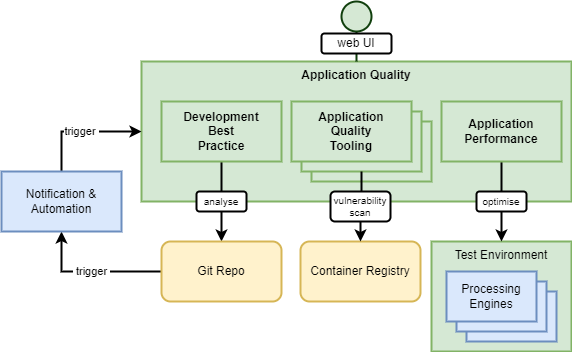

The diagram above was exported from draw.io. Its source (the exported page's mxGraphModel, read from the mxfile embedded in the PNG):
<mxGraphModel dx="1418" dy="828" grid="1" gridSize="10" guides="1" tooltips="1" connect="1" arrows="1" fold="1" page="1" pageScale="1" pageWidth="827" pageHeight="1169" math="0" shadow="0">
  <root>
    <mxCell id="0" />
    <mxCell id="1" parent="0" />
    <mxCell id="kV2U8KIbsN1h1BiWovtF-12" value="Test Environment" style="rounded=0;whiteSpace=wrap;html=1;strokeWidth=2;fillColor=#d5e8d4;strokeColor=#82b366;verticalAlign=top;" parent="1" vertex="1">
      <mxGeometry x="510" y="380" width="140" height="110" as="geometry" />
    </mxCell>
    <mxCell id="kV2U8KIbsN1h1BiWovtF-16" value="" style="rounded=0;whiteSpace=wrap;html=1;fontStyle=0;strokeWidth=2;fillColor=#dae8fc;strokeColor=#6c8ebf;" parent="1" vertex="1">
      <mxGeometry x="545" y="430" width="90" height="50" as="geometry" />
    </mxCell>
    <mxCell id="kV2U8KIbsN1h1BiWovtF-15" value="" style="rounded=0;whiteSpace=wrap;html=1;fontStyle=0;strokeWidth=2;fillColor=#dae8fc;strokeColor=#6c8ebf;" parent="1" vertex="1">
      <mxGeometry x="535" y="420" width="90" height="50" as="geometry" />
    </mxCell>
    <mxCell id="AiBu9eaKvJEOyktq6PiV-1" value="Application Quality" style="rounded=0;whiteSpace=wrap;html=1;verticalAlign=top;fontStyle=1;strokeWidth=2;fillColor=#d5e8d4;strokeColor=#82b366;" parent="1" vertex="1">
      <mxGeometry x="220" y="200" width="430" height="140" as="geometry" />
    </mxCell>
    <mxCell id="kV2U8KIbsN1h1BiWovtF-8" value="" style="edgeStyle=orthogonalEdgeStyle;rounded=0;orthogonalLoop=1;jettySize=auto;html=1;entryX=0.5;entryY=0;entryDx=0;entryDy=0;strokeWidth=2;fillColor=#d5e8d4;strokeColor=#000000;" parent="1" source="NU7vt0SPss8pq09c51v1-2" target="kV2U8KIbsN1h1BiWovtF-2" edge="1">
      <mxGeometry relative="1" as="geometry" />
    </mxCell>
    <mxCell id="NU7vt0SPss8pq09c51v1-2" value="Development&lt;br&gt;Best&lt;br&gt;Practice" style="rounded=0;whiteSpace=wrap;html=1;fontStyle=1;strokeWidth=2;fillColor=#d5e8d4;strokeColor=#82b366;" parent="1" vertex="1">
      <mxGeometry x="240" y="240" width="120" height="60" as="geometry" />
    </mxCell>
    <mxCell id="kV2U8KIbsN1h1BiWovtF-11" value="&amp;nbsp;trigger&amp;nbsp;" style="edgeStyle=orthogonalEdgeStyle;rounded=0;orthogonalLoop=1;jettySize=auto;html=1;entryX=0.5;entryY=1;entryDx=0;entryDy=0;strokeWidth=2;fillColor=#d5e8d4;strokeColor=#000000;" parent="1" source="kV2U8KIbsN1h1BiWovtF-2" target="kV2U8KIbsN1h1BiWovtF-4" edge="1">
      <mxGeometry relative="1" as="geometry" />
    </mxCell>
    <mxCell id="kV2U8KIbsN1h1BiWovtF-2" value="Git Repo" style="rounded=1;whiteSpace=wrap;html=1;strokeWidth=2;fillColor=#fff2cc;strokeColor=#d6b656;" parent="1" vertex="1">
      <mxGeometry x="240" y="380" width="120" height="60" as="geometry" />
    </mxCell>
    <mxCell id="kV2U8KIbsN1h1BiWovtF-10" value="trigger&amp;nbsp;" style="edgeStyle=orthogonalEdgeStyle;rounded=0;orthogonalLoop=1;jettySize=auto;html=1;exitX=0.5;exitY=0;exitDx=0;exitDy=0;strokeWidth=2;fillColor=#d5e8d4;strokeColor=#000000;" parent="1" source="kV2U8KIbsN1h1BiWovtF-4" target="AiBu9eaKvJEOyktq6PiV-1" edge="1">
      <mxGeometry relative="1" as="geometry" />
    </mxCell>
    <mxCell id="kV2U8KIbsN1h1BiWovtF-4" value="Notification &amp;amp; Automation" style="rounded=0;whiteSpace=wrap;html=1;strokeWidth=2;fillColor=#dae8fc;strokeColor=#6c8ebf;" parent="1" vertex="1">
      <mxGeometry x="80" y="310" width="120" height="60" as="geometry" />
    </mxCell>
    <mxCell id="kV2U8KIbsN1h1BiWovtF-13" value="" style="edgeStyle=orthogonalEdgeStyle;rounded=0;orthogonalLoop=1;jettySize=auto;html=1;entryX=0.5;entryY=0;entryDx=0;entryDy=0;strokeWidth=2;fillColor=#d5e8d4;strokeColor=#000000;" parent="1" source="kV2U8KIbsN1h1BiWovtF-6" target="kV2U8KIbsN1h1BiWovtF-12" edge="1">
      <mxGeometry relative="1" as="geometry" />
    </mxCell>
    <mxCell id="kV2U8KIbsN1h1BiWovtF-6" value="Application&lt;br&gt;Performance" style="rounded=0;whiteSpace=wrap;html=1;fontStyle=1;strokeWidth=2;fillColor=#d5e8d4;strokeColor=#82b366;" parent="1" vertex="1">
      <mxGeometry x="520" y="240" width="120" height="60" as="geometry" />
    </mxCell>
    <mxCell id="kV2U8KIbsN1h1BiWovtF-7" value="Container Registry" style="rounded=1;whiteSpace=wrap;html=1;strokeWidth=2;fillColor=#fff2cc;strokeColor=#d6b656;" parent="1" vertex="1">
      <mxGeometry x="379" y="380" width="120" height="60" as="geometry" />
    </mxCell>
    <mxCell id="kV2U8KIbsN1h1BiWovtF-14" value="Processing Engines" style="rounded=0;whiteSpace=wrap;html=1;fontStyle=0;strokeWidth=2;fillColor=#dae8fc;strokeColor=#6c8ebf;" parent="1" vertex="1">
      <mxGeometry x="525" y="410" width="90" height="50" as="geometry" />
    </mxCell>
    <mxCell id="VFxDjqlJDLlpojXz9HbF-1" style="edgeStyle=orthogonalEdgeStyle;rounded=0;orthogonalLoop=1;jettySize=auto;html=1;exitX=0.5;exitY=0;exitDx=0;exitDy=0;entryX=0.5;entryY=1;entryDx=0;entryDy=0;endArrow=none;endFill=0;strokeWidth=2;fillColor=#d5e8d4;strokeColor=#103F0D;" parent="1" target="VFxDjqlJDLlpojXz9HbF-2" edge="1">
      <mxGeometry relative="1" as="geometry">
        <mxPoint x="435" y="200" as="sourcePoint" />
      </mxGeometry>
    </mxCell>
    <mxCell id="VFxDjqlJDLlpojXz9HbF-2" value="" style="ellipse;whiteSpace=wrap;html=1;aspect=fixed;strokeWidth=2;fillColor=#d5e8d4;strokeColor=#103F0D;" parent="1" vertex="1">
      <mxGeometry x="420" y="140" width="30" height="30" as="geometry" />
    </mxCell>
    <mxCell id="VFxDjqlJDLlpojXz9HbF-3" value="web UI" style="rounded=1;whiteSpace=wrap;html=1;strokeWidth=2;" parent="1" vertex="1">
      <mxGeometry x="400" y="172" width="70" height="20" as="geometry" />
    </mxCell>
    <mxCell id="_YnfJ0i9laTaS1m4CUXs-2" value="" style="rounded=0;whiteSpace=wrap;html=1;fontStyle=1;strokeWidth=2;fillColor=#d5e8d4;strokeColor=#82b366;" parent="1" vertex="1">
      <mxGeometry x="390" y="260" width="120" height="60" as="geometry" />
    </mxCell>
    <mxCell id="_YnfJ0i9laTaS1m4CUXs-1" value="" style="rounded=0;whiteSpace=wrap;html=1;fontStyle=1;strokeWidth=2;fillColor=#d5e8d4;strokeColor=#82b366;" parent="1" vertex="1">
      <mxGeometry x="380" y="250" width="120" height="60" as="geometry" />
    </mxCell>
    <mxCell id="kV2U8KIbsN1h1BiWovtF-5" value="Application&lt;br&gt;Quality&lt;br&gt;Tooling" style="rounded=0;whiteSpace=wrap;html=1;fontStyle=1;strokeWidth=2;fillColor=#d5e8d4;strokeColor=#82b366;" parent="1" vertex="1">
      <mxGeometry x="370" y="240" width="120" height="60" as="geometry" />
    </mxCell>
    <mxCell id="kV2U8KIbsN1h1BiWovtF-9" value="" style="edgeStyle=orthogonalEdgeStyle;rounded=0;orthogonalLoop=1;jettySize=auto;html=1;exitX=0.5;exitY=1;exitDx=0;exitDy=0;strokeWidth=2;fillColor=#d5e8d4;strokeColor=#000000;" parent="1" source="_YnfJ0i9laTaS1m4CUXs-1" target="kV2U8KIbsN1h1BiWovtF-7" edge="1">
      <mxGeometry relative="1" as="geometry" />
    </mxCell>
    <mxCell id="_YnfJ0i9laTaS1m4CUXs-5" value="analyse" style="rounded=1;whiteSpace=wrap;html=1;strokeWidth=2;fontSize=10;" parent="1" vertex="1">
      <mxGeometry x="275" y="330" width="50" height="20" as="geometry" />
    </mxCell>
    <mxCell id="_YnfJ0i9laTaS1m4CUXs-6" value="vulnerability&lt;br&gt;scan" style="rounded=1;whiteSpace=wrap;html=1;strokeWidth=2;fontSize=10;" parent="1" vertex="1">
      <mxGeometry x="409" y="330" width="60" height="30" as="geometry" />
    </mxCell>
    <mxCell id="_YnfJ0i9laTaS1m4CUXs-7" value="optimise" style="rounded=1;whiteSpace=wrap;html=1;strokeWidth=2;fontSize=10;" parent="1" vertex="1">
      <mxGeometry x="555" y="330" width="50" height="20" as="geometry" />
    </mxCell>
  </root>
</mxGraphModel>